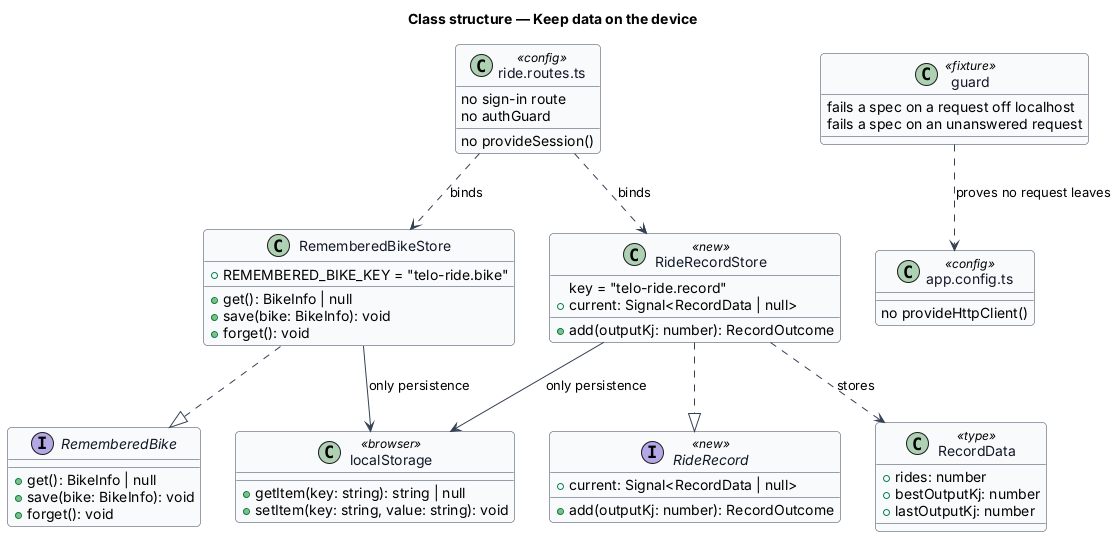

The diagram above was rendered by PlantUML. Its source (embedded in the PNG):
@startuml
' --- shared skin header ---
skinparam backgroundColor #FFFFFF
skinparam shadowing false
skinparam roundcorner 8
skinparam defaultFontName Arial
skinparam ArrowColor #344054
skinparam class {
  BorderColor #344054
  FontColor #101828
  BackgroundColor #F9FAFB
}
' --------------------------
title Class structure — Keep data on the device

interface RememberedBike {
  +get(): BikeInfo | null
  +save(bike: BikeInfo): void
  +forget(): void
}

class RememberedBikeStore {
  +REMEMBERED_BIKE_KEY = "telo-ride.bike"
  +get(): BikeInfo | null
  +save(bike: BikeInfo): void
  +forget(): void
}

interface RideRecord <<new>> {
  +current: Signal<RecordData | null>
  +add(outputKj: number): RecordOutcome
}

class RideRecordStore <<new>> {
  key = "telo-ride.record"
  +current: Signal<RecordData | null>
  +add(outputKj: number): RecordOutcome
}

class RecordData <<type>> {
  +rides: number
  +bestOutputKj: number
  +lastOutputKj: number
}

class "localStorage" as LocalStorage <<browser>> {
  +getItem(key: string): string | null
  +setItem(key: string, value: string): void
}

class "ride.routes.ts" as Routes <<config>> {
  no sign-in route
  no authGuard
  no provideSession()
}

class "app.config.ts" as Config <<config>> {
  no provideHttpClient()
}

class "guard" as Guard <<fixture>> {
  fails a spec on a request off localhost
  fails a spec on an unanswered request
}

RememberedBikeStore ..|> RememberedBike
RememberedBikeStore --> LocalStorage : only persistence
RideRecordStore ..|> RideRecord
RideRecordStore --> LocalStorage : only persistence
RideRecordStore ..> RecordData : stores
Routes ..> RememberedBikeStore : binds
Routes ..> RideRecordStore : binds
Guard ..> Config : proves no request leaves
@enduml